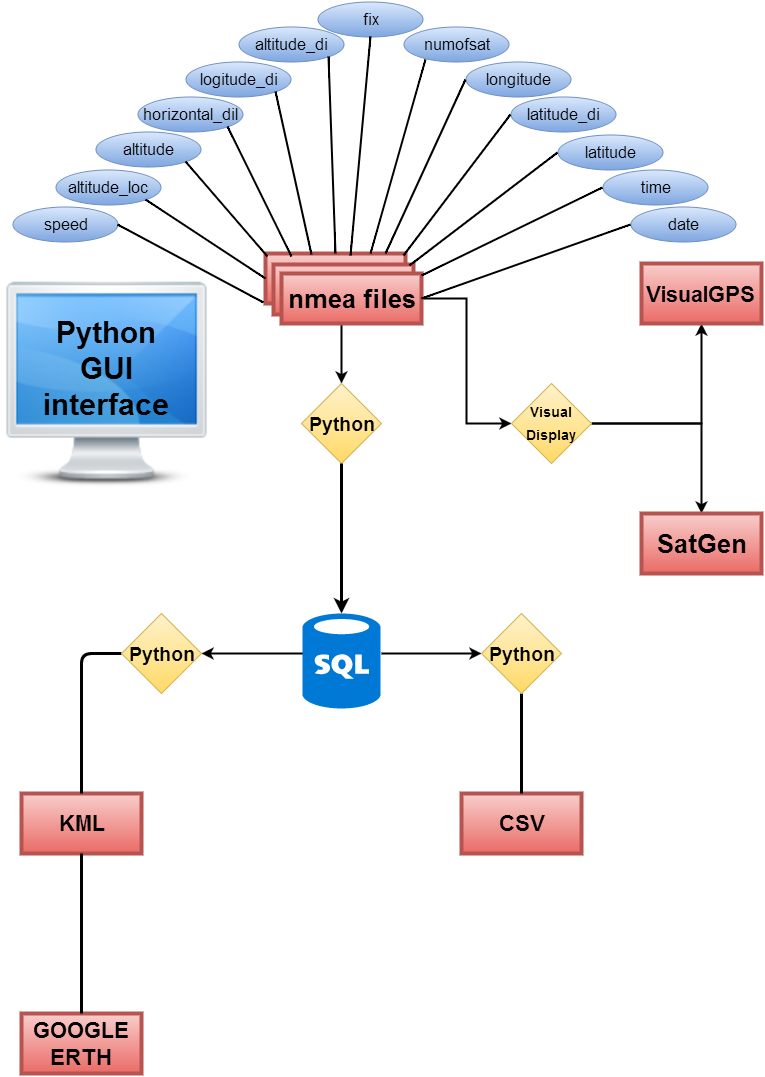

The diagram above was exported from draw.io. Its source (the exported page's mxGraphModel, read from the mxfile embedded in the PNG):
<mxGraphModel dx="880" dy="468" grid="1" gridSize="10" guides="1" tooltips="1" connect="1" arrows="1" fold="1" page="1" pageScale="1" pageWidth="826" pageHeight="1169" background="#ffffff" math="0" shadow="0">
  <root>
    <mxCell id="0" />
    <mxCell id="1" parent="0" />
    <mxCell id="69b94e1ba3810acd-18" value="&lt;font style=&quot;font-size: 26px&quot;&gt;&lt;b&gt;&lt;br&gt;&lt;/b&gt;&lt;/font&gt;" style="whiteSpace=wrap;html=1;strokeWidth=4;plain-red" vertex="1" parent="1">
      <mxGeometry x="287" y="274" width="140" height="50" as="geometry" />
    </mxCell>
    <mxCell id="69b94e1ba3810acd-17" value="&lt;font style=&quot;font-size: 26px&quot;&gt;&lt;b&gt;&lt;br&gt;&lt;/b&gt;&lt;/font&gt;" style="whiteSpace=wrap;html=1;strokeWidth=4;plain-red" vertex="1" parent="1">
      <mxGeometry x="295" y="285" width="140" height="50" as="geometry" />
    </mxCell>
    <mxCell id="69b94e1ba3810acd-15" value="" style="shape=image;html=1;verticalAlign=top;verticalLabelPosition=bottom;labelBackgroundColor=#ffffff;imageAspect=0;aspect=fixed;image=https://cdn4.iconfinder.com/data/icons/Isloo_icons_by_IconFinder/128/screen_on.png" vertex="1" parent="1">
      <mxGeometry x="23" y="299" width="210" height="210" as="geometry" />
    </mxCell>
    <mxCell id="69b94e1ba3810acd-3" style="edgeStyle=orthogonalEdgeStyle;rounded=0;html=1;entryX=0.5;entryY=0;jettySize=auto;orthogonalLoop=1;strokeWidth=2;" edge="1" parent="1" source="3612e356ded437bf-2" target="64966e9a9b6cfbde-5">
      <mxGeometry relative="1" as="geometry">
        <Array as="points">
          <mxPoint x="363" y="354" />
          <mxPoint x="363" y="354" />
        </Array>
      </mxGeometry>
    </mxCell>
    <mxCell id="69b94e1ba3810acd-6" style="edgeStyle=orthogonalEdgeStyle;rounded=0;html=1;entryX=0;entryY=0.5;jettySize=auto;orthogonalLoop=1;strokeWidth=2;" edge="1" parent="1" target="69b94e1ba3810acd-4">
      <mxGeometry relative="1" as="geometry">
        <mxPoint x="443" y="319" as="sourcePoint" />
      </mxGeometry>
    </mxCell>
    <mxCell id="3612e356ded437bf-2" value="&lt;font style=&quot;font-size: 26px&quot;&gt;&lt;b&gt;nmea files&lt;br&gt;&lt;/b&gt;&lt;/font&gt;" style="whiteSpace=wrap;html=1;strokeWidth=4;plain-red" vertex="1" parent="1">
      <mxGeometry x="303" y="294" width="140" height="50" as="geometry" />
    </mxCell>
    <mxCell id="64966e9a9b6cfbde-5" value="&lt;b&gt;&lt;font style=&quot;font-size: 19px&quot;&gt;Python&lt;/font&gt;&lt;/b&gt;" style="rhombus;whiteSpace=wrap;html=1;align=center;plain-yellow" vertex="1" parent="1">
      <mxGeometry x="323" y="404" width="80" height="80" as="geometry" />
    </mxCell>
    <mxCell id="64966e9a9b6cfbde-7" value="&lt;font style=&quot;font-size: 22px&quot;&gt;&lt;b&gt;CSV&lt;/b&gt;&lt;/font&gt;&lt;br&gt;" style="whiteSpace=wrap;html=1;strokeWidth=4;plain-red" vertex="1" parent="1">
      <mxGeometry x="483" y="814" width="120" height="60" as="geometry" />
    </mxCell>
    <mxCell id="64966e9a9b6cfbde-8" value="&lt;font style=&quot;font-size: 22px&quot;&gt;&lt;b&gt;KML&lt;/b&gt;&lt;/font&gt;&lt;br&gt;" style="whiteSpace=wrap;html=1;strokeWidth=4;plain-red" vertex="1" parent="1">
      <mxGeometry x="43" y="814" width="120" height="60" as="geometry" />
    </mxCell>
    <mxCell id="64966e9a9b6cfbde-9" style="edgeStyle=orthogonalEdgeStyle;rounded=1;html=1;exitX=0.5;exitY=0;endArrow=none;endFill=0;jettySize=auto;orthogonalLoop=1;strokeWidth=3;entryX=0;entryY=0.5;" edge="1" parent="1" source="64966e9a9b6cfbde-8" target="64966e9a9b6cfbde-18">
      <mxGeometry relative="1" as="geometry">
        <mxPoint x="103" y="654" as="targetPoint" />
        <Array as="points">
          <mxPoint x="103" y="674" />
        </Array>
      </mxGeometry>
    </mxCell>
    <mxCell id="64966e9a9b6cfbde-10" style="edgeStyle=orthogonalEdgeStyle;rounded=1;html=1;exitX=0.5;exitY=0;endArrow=none;endFill=0;jettySize=auto;orthogonalLoop=1;strokeWidth=3;entryX=0.5;entryY=1;" edge="1" parent="1" source="64966e9a9b6cfbde-7" target="64966e9a9b6cfbde-19">
      <mxGeometry relative="1" as="geometry">
        <mxPoint x="483" y="454" as="targetPoint" />
        <Array as="points">
          <mxPoint x="543" y="764" />
          <mxPoint x="543" y="764" />
        </Array>
      </mxGeometry>
    </mxCell>
    <mxCell id="64966e9a9b6cfbde-11" style="edgeStyle=orthogonalEdgeStyle;rounded=1;html=1;endArrow=none;endFill=0;jettySize=auto;orthogonalLoop=1;strokeWidth=3;startArrow=classic;startFill=1;entryX=0.5;entryY=1;" edge="1" parent="1" target="64966e9a9b6cfbde-5">
      <mxGeometry relative="1" as="geometry">
        <mxPoint x="363" y="634" as="sourcePoint" />
        <mxPoint x="463" y="734" as="targetPoint" />
        <Array as="points">
          <mxPoint x="363" y="554" />
          <mxPoint x="363" y="554" />
        </Array>
      </mxGeometry>
    </mxCell>
    <mxCell id="64966e9a9b6cfbde-12" value="&lt;font style=&quot;font-size: 22px&quot;&gt;&lt;b&gt;GOOGLE ERTH&lt;/b&gt;&lt;/font&gt;&lt;br&gt;" style="whiteSpace=wrap;html=1;strokeWidth=4;plain-red" vertex="1" parent="1">
      <mxGeometry x="43" y="1034" width="120" height="60" as="geometry" />
    </mxCell>
    <mxCell id="64966e9a9b6cfbde-13" style="edgeStyle=orthogonalEdgeStyle;rounded=1;html=1;exitX=0.5;exitY=1;entryX=0.5;entryY=0;endArrow=none;endFill=0;jettySize=auto;orthogonalLoop=1;strokeWidth=3;" edge="1" parent="1" source="64966e9a9b6cfbde-8" target="64966e9a9b6cfbde-12">
      <mxGeometry relative="1" as="geometry" />
    </mxCell>
    <mxCell id="69b94e1ba3810acd-13" style="edgeStyle=orthogonalEdgeStyle;rounded=0;html=1;exitX=0.013;exitY=0.421;jettySize=auto;orthogonalLoop=1;strokeWidth=2;exitPerimeter=0;entryX=1;entryY=0.5;" edge="1" parent="1" source="69b94e1ba3810acd-5" target="64966e9a9b6cfbde-18">
      <mxGeometry relative="1" as="geometry">
        <mxPoint x="263" y="764" as="targetPoint" />
        <Array as="points" />
      </mxGeometry>
    </mxCell>
    <mxCell id="64966e9a9b6cfbde-18" value="&lt;b&gt;&lt;font style=&quot;font-size: 19px&quot;&gt;Python&lt;/font&gt;&lt;/b&gt;" style="rhombus;whiteSpace=wrap;html=1;align=center;plain-yellow" vertex="1" parent="1">
      <mxGeometry x="143" y="634" width="80" height="80" as="geometry" />
    </mxCell>
    <mxCell id="69b94e1ba3810acd-14" style="edgeStyle=orthogonalEdgeStyle;rounded=0;html=1;exitX=1.013;exitY=0.421;jettySize=auto;orthogonalLoop=1;strokeWidth=2;exitPerimeter=0;entryX=0;entryY=0.5;" edge="1" parent="1" source="69b94e1ba3810acd-5" target="64966e9a9b6cfbde-19">
      <mxGeometry relative="1" as="geometry">
        <mxPoint x="473" y="754" as="targetPoint" />
        <Array as="points" />
      </mxGeometry>
    </mxCell>
    <mxCell id="64966e9a9b6cfbde-19" value="&lt;b&gt;&lt;font style=&quot;font-size: 19px&quot;&gt;Python&lt;/font&gt;&lt;/b&gt;" style="rhombus;whiteSpace=wrap;html=1;align=center;plain-yellow" vertex="1" parent="1">
      <mxGeometry x="503" y="634" width="80" height="80" as="geometry" />
    </mxCell>
    <mxCell id="64966e9a9b6cfbde-23" value="&lt;b&gt;&lt;font style=&quot;font-size: 30px&quot;&gt;Python GUI&lt;/font&gt;&lt;/b&gt;&lt;div&gt;&lt;b&gt;&lt;font style=&quot;font-size: 30px&quot;&gt;interface&lt;/font&gt;&lt;/b&gt;&lt;/div&gt;" style="text;html=1;strokeColor=none;fillColor=none;align=center;verticalAlign=middle;whiteSpace=wrap;overflow=hidden;" vertex="1" parent="1">
      <mxGeometry x="53" y="294" width="150" height="190" as="geometry" />
    </mxCell>
    <mxCell id="69b94e1ba3810acd-11" style="edgeStyle=orthogonalEdgeStyle;rounded=0;html=1;exitX=1;exitY=0.5;entryX=0.5;entryY=1;jettySize=auto;orthogonalLoop=1;strokeWidth=2;" edge="1" parent="1" source="69b94e1ba3810acd-4" target="69b94e1ba3810acd-7">
      <mxGeometry relative="1" as="geometry" />
    </mxCell>
    <mxCell id="69b94e1ba3810acd-12" style="edgeStyle=orthogonalEdgeStyle;rounded=0;html=1;exitX=1;exitY=0.5;entryX=0.5;entryY=0;jettySize=auto;orthogonalLoop=1;strokeWidth=2;" edge="1" parent="1" source="69b94e1ba3810acd-4" target="69b94e1ba3810acd-9">
      <mxGeometry relative="1" as="geometry" />
    </mxCell>
    <mxCell id="69b94e1ba3810acd-4" value="&lt;span style=&quot;line-height: 22.8px&quot;&gt;&lt;b&gt;&lt;font style=&quot;font-size: 14px&quot;&gt;Visual Display&lt;/font&gt;&lt;/b&gt;&lt;/span&gt;" style="rhombus;whiteSpace=wrap;html=1;align=center;plain-yellow" vertex="1" parent="1">
      <mxGeometry x="533" y="404" width="80" height="80" as="geometry" />
    </mxCell>
    <mxCell id="69b94e1ba3810acd-5" value="" style="shadow=0;dashed=0;html=1;strokeColor=none;fillColor=#0079D6;labelPosition=center;verticalLabelPosition=bottom;verticalAlign=top;shape=mxgraph.azure.sql_database;" vertex="1" parent="1">
      <mxGeometry x="324" y="634" width="78" height="95" as="geometry" />
    </mxCell>
    <mxCell id="69b94e1ba3810acd-7" value="&lt;font&gt;&lt;b&gt;&lt;font style=&quot;font-size: 22px&quot;&gt;VisualGPS&lt;/font&gt;&lt;br&gt;&lt;/b&gt;&lt;/font&gt;" style="whiteSpace=wrap;html=1;strokeWidth=4;plain-red" vertex="1" parent="1">
      <mxGeometry x="663" y="284" width="120" height="60" as="geometry" />
    </mxCell>
    <mxCell id="69b94e1ba3810acd-9" value="&lt;font style=&quot;font-size: 26px&quot;&gt;&lt;b&gt;SatGen&lt;br&gt;&lt;/b&gt;&lt;/font&gt;" style="whiteSpace=wrap;html=1;strokeWidth=4;plain-red" vertex="1" parent="1">
      <mxGeometry x="663" y="534" width="120" height="60" as="geometry" />
    </mxCell>
    <mxCell id="69b94e1ba3810acd-23" value="&lt;font style=&quot;font-size: 17px;&quot;&gt;latitude&lt;/font&gt;" style="ellipse;whiteSpace=wrap;html=1;fontSize=17;plain-blue" vertex="1" parent="1">
      <mxGeometry x="579" y="155" width="105" height="35" as="geometry" />
    </mxCell>
    <mxCell id="69b94e1ba3810acd-24" value="&lt;font style=&quot;font-size: 17px;&quot;&gt;speed&lt;/font&gt;" style="ellipse;whiteSpace=wrap;html=1;fontSize=17;aspect=fixed;plain-blue" vertex="1" parent="1">
      <mxGeometry x="34" y="227" width="105" height="35" as="geometry" />
    </mxCell>
    <mxCell id="69b94e1ba3810acd-25" value="&lt;font style=&quot;font-size: 17px;&quot;&gt;logitude_di&lt;/font&gt;" style="ellipse;whiteSpace=wrap;html=1;fontSize=17;plain-blue" vertex="1" parent="1">
      <mxGeometry x="207" y="82" width="105" height="35" as="geometry" />
    </mxCell>
    <mxCell id="69b94e1ba3810acd-26" value="&lt;font style=&quot;font-size: 17px;&quot;&gt;altitude_loc&lt;/font&gt;" style="ellipse;whiteSpace=wrap;html=1;fontSize=17;plain-blue" vertex="1" parent="1">
      <mxGeometry x="77" y="190" width="105" height="35" as="geometry" />
    </mxCell>
    <mxCell id="69b94e1ba3810acd-27" value="&lt;font style=&quot;font-size: 17px;&quot;&gt;date&lt;/font&gt;" style="ellipse;whiteSpace=wrap;html=1;fontSize=17;plain-blue" vertex="1" parent="1">
      <mxGeometry x="652" y="227" width="105" height="35" as="geometry" />
    </mxCell>
    <mxCell id="69b94e1ba3810acd-28" value="&lt;font style=&quot;font-size: 17px;&quot;&gt;altitude_di&lt;/font&gt;" style="ellipse;whiteSpace=wrap;html=1;fontSize=17;plain-blue" vertex="1" parent="1">
      <mxGeometry x="260" y="47" width="105" height="35" as="geometry" />
    </mxCell>
    <mxCell id="69b94e1ba3810acd-29" value="&lt;font style=&quot;font-size: 17px;&quot;&gt;horizontal_dil&lt;/font&gt;" style="ellipse;whiteSpace=wrap;html=1;fontSize=17;plain-blue" vertex="1" parent="1">
      <mxGeometry x="159" y="117" width="105" height="35" as="geometry" />
    </mxCell>
    <mxCell id="69b94e1ba3810acd-30" value="&lt;font style=&quot;font-size: 17px;&quot;&gt;latitude_di&lt;/font&gt;" style="ellipse;whiteSpace=wrap;html=1;fontSize=17;plain-blue" vertex="1" parent="1">
      <mxGeometry x="532" y="117" width="105" height="35" as="geometry" />
    </mxCell>
    <mxCell id="69b94e1ba3810acd-31" value="&lt;font style=&quot;font-size: 17px;&quot;&gt;longitude&lt;/font&gt;" style="ellipse;whiteSpace=wrap;html=1;fontSize=17;plain-blue" vertex="1" parent="1">
      <mxGeometry x="487" y="82" width="105" height="35" as="geometry" />
    </mxCell>
    <mxCell id="69b94e1ba3810acd-32" value="&lt;font style=&quot;font-size: 17px;&quot;&gt;altitude&lt;/font&gt;" style="ellipse;whiteSpace=wrap;html=1;fontSize=17;plain-blue" vertex="1" parent="1">
      <mxGeometry x="117" y="152" width="105" height="35" as="geometry" />
    </mxCell>
    <mxCell id="69b94e1ba3810acd-33" value="&lt;font style=&quot;font-size: 17px;&quot;&gt;fix&lt;/font&gt;" style="ellipse;whiteSpace=wrap;html=1;fontSize=17;plain-blue" vertex="1" parent="1">
      <mxGeometry x="339" y="22" width="105" height="35" as="geometry" />
    </mxCell>
    <mxCell id="69b94e1ba3810acd-34" value="&lt;font style=&quot;font-size: 17px;&quot;&gt;numofsat&lt;/font&gt;" style="ellipse;whiteSpace=wrap;html=1;fontSize=17;plain-blue" vertex="1" parent="1">
      <mxGeometry x="425" y="47" width="105" height="35" as="geometry" />
    </mxCell>
    <mxCell id="69b94e1ba3810acd-44" value="&lt;font style=&quot;font-size: 17px&quot;&gt;time&lt;/font&gt;" style="ellipse;whiteSpace=wrap;html=1;fontSize=17;plain-blue" vertex="1" parent="1">
      <mxGeometry x="624" y="190" width="105" height="35" as="geometry" />
    </mxCell>
    <mxCell id="69b94e1ba3810acd-47" value="" style="endArrow=none;html=1;strokeWidth=2;fontSize=17;entryX=0;entryY=0.5;exitX=1;exitY=0.5;endFill=0;" edge="1" parent="1" source="3612e356ded437bf-2" target="69b94e1ba3810acd-27">
      <mxGeometry width="50" height="50" relative="1" as="geometry">
        <mxPoint x="529" y="299" as="sourcePoint" />
        <mxPoint x="579" y="249" as="targetPoint" />
      </mxGeometry>
    </mxCell>
    <mxCell id="69b94e1ba3810acd-48" value="" style="endArrow=none;html=1;strokeWidth=2;fontSize=17;entryX=0;entryY=0.5;exitX=1;exitY=0.04;exitPerimeter=0;endFill=0;" edge="1" parent="1" source="3612e356ded437bf-2" target="69b94e1ba3810acd-44">
      <mxGeometry x="398" y="208" width="50" height="50" as="geometry">
        <mxPoint x="398" y="259" as="sourcePoint" />
        <mxPoint x="608" y="208" as="targetPoint" />
      </mxGeometry>
    </mxCell>
    <mxCell id="69b94e1ba3810acd-49" value="" style="endArrow=none;html=1;strokeWidth=2;fontSize=17;exitX=0.971;exitY=0.02;exitPerimeter=0;endFill=0;entryX=0;entryY=0.5;" edge="1" parent="1" source="69b94e1ba3810acd-17" target="69b94e1ba3810acd-23">
      <mxGeometry x="359" y="180" width="50" height="50" as="geometry">
        <mxPoint x="398" y="258" as="sourcePoint" />
        <mxPoint x="560" y="180" as="targetPoint" />
      </mxGeometry>
    </mxCell>
    <mxCell id="69b94e1ba3810acd-50" value="" style="endArrow=none;html=1;strokeWidth=2;fontSize=17;endFill=0;entryX=0;entryY=0.5;exitX=0.986;exitY=0.04;exitPerimeter=0;" edge="1" parent="1" source="69b94e1ba3810acd-18" target="69b94e1ba3810acd-30">
      <mxGeometry x="332" y="159" width="50" height="50" as="geometry">
        <mxPoint x="410" y="270" as="sourcePoint" />
        <mxPoint x="552" y="152" as="targetPoint" />
      </mxGeometry>
    </mxCell>
    <mxCell id="69b94e1ba3810acd-51" value="" style="endArrow=none;html=1;strokeWidth=2;fontSize=17;exitX=0.857;exitY=0;endFill=0;entryX=0;entryY=0.5;exitPerimeter=0;" edge="1" parent="1" source="69b94e1ba3810acd-18" target="69b94e1ba3810acd-31">
      <mxGeometry x="298" y="124" width="50" height="50" as="geometry">
        <mxPoint x="369" y="221" as="sourcePoint" />
        <mxPoint x="518" y="117" as="targetPoint" />
      </mxGeometry>
    </mxCell>
    <mxCell id="69b94e1ba3810acd-54" value="" style="endArrow=none;html=1;strokeWidth=2;fontSize=17;exitX=0.75;exitY=0;endFill=0;entryX=0.21;entryY=0.943;entryPerimeter=0;" edge="1" parent="1" source="69b94e1ba3810acd-18" target="69b94e1ba3810acd-34">
      <mxGeometry x="268" y="109" width="50" height="50" as="geometry">
        <mxPoint x="355" y="262" as="sourcePoint" />
        <mxPoint x="472" y="97" as="targetPoint" />
      </mxGeometry>
    </mxCell>
    <mxCell id="69b94e1ba3810acd-55" value="" style="endArrow=none;html=1;strokeWidth=2;fontSize=17;exitX=0.607;exitY=0.04;endFill=0;entryX=0.5;entryY=1;exitPerimeter=0;" edge="1" parent="1" source="69b94e1ba3810acd-18" target="69b94e1ba3810acd-33">
      <mxGeometry x="194" y="85" width="50" height="50" as="geometry">
        <mxPoint x="281" y="238" as="sourcePoint" />
        <mxPoint x="398" y="73" as="targetPoint" />
      </mxGeometry>
    </mxCell>
    <mxCell id="69b94e1ba3810acd-56" value="" style="endArrow=none;html=1;strokeWidth=2;fontSize=17;exitX=0.5;exitY=0;endFill=0;entryX=1;entryY=1;" edge="1" parent="1" source="69b94e1ba3810acd-18" target="69b94e1ba3810acd-28">
      <mxGeometry x="278" y="119" width="50" height="50" as="geometry">
        <mxPoint x="378" y="285" as="sourcePoint" />
        <mxPoint x="457" y="90" as="targetPoint" />
      </mxGeometry>
    </mxCell>
    <mxCell id="69b94e1ba3810acd-57" value="" style="endArrow=none;html=1;strokeWidth=2;fontSize=17;endFill=0;entryX=1;entryY=1;exitX=0.329;exitY=0.02;exitPerimeter=0;" edge="1" parent="1" source="69b94e1ba3810acd-18" target="69b94e1ba3810acd-25">
      <mxGeometry x="288" y="129" width="50" height="50" as="geometry">
        <mxPoint x="320" y="270" as="sourcePoint" />
        <mxPoint x="467" y="100" as="targetPoint" />
      </mxGeometry>
    </mxCell>
    <mxCell id="69b94e1ba3810acd-58" value="" style="endArrow=none;html=1;strokeWidth=2;fontSize=17;endFill=0;entryX=1;entryY=1;exitX=0.186;exitY=0.06;exitPerimeter=0;" edge="1" parent="1" source="69b94e1ba3810acd-18" target="69b94e1ba3810acd-29">
      <mxGeometry x="298" y="139" width="50" height="50" as="geometry">
        <mxPoint x="332" y="284" as="sourcePoint" />
        <mxPoint x="307" y="122" as="targetPoint" />
      </mxGeometry>
    </mxCell>
    <mxCell id="69b94e1ba3810acd-59" value="" style="endArrow=none;html=1;strokeWidth=2;fontSize=17;endFill=0;entryX=1;entryY=1;exitX=0.014;exitY=0.06;exitPerimeter=0;" edge="1" parent="1" source="69b94e1ba3810acd-18" target="69b94e1ba3810acd-32">
      <mxGeometry x="308" y="149" width="50" height="50" as="geometry">
        <mxPoint x="342" y="294" as="sourcePoint" />
        <mxPoint x="317" y="132" as="targetPoint" />
      </mxGeometry>
    </mxCell>
    <mxCell id="69b94e1ba3810acd-60" value="" style="endArrow=none;html=1;strokeWidth=2;fontSize=17;endFill=0;exitX=0;exitY=0.5;entryX=1;entryY=1;" edge="1" parent="1" source="69b94e1ba3810acd-18" target="69b94e1ba3810acd-26">
      <mxGeometry x="318" y="159" width="50" height="50" as="geometry">
        <mxPoint x="297" y="297" as="sourcePoint" />
        <mxPoint x="217" y="192" as="targetPoint" />
      </mxGeometry>
    </mxCell>
    <mxCell id="69b94e1ba3810acd-61" value="" style="endArrow=none;html=1;strokeWidth=2;fontSize=17;endFill=0;entryX=1;entryY=0.5;exitX=-0.014;exitY=0.98;exitPerimeter=0;" edge="1" parent="1" source="69b94e1ba3810acd-18" target="69b94e1ba3810acd-24">
      <mxGeometry x="328" y="169" width="50" height="50" as="geometry">
        <mxPoint x="307" y="307" as="sourcePoint" />
        <mxPoint x="227" y="202" as="targetPoint" />
      </mxGeometry>
    </mxCell>
  </root>
</mxGraphModel>